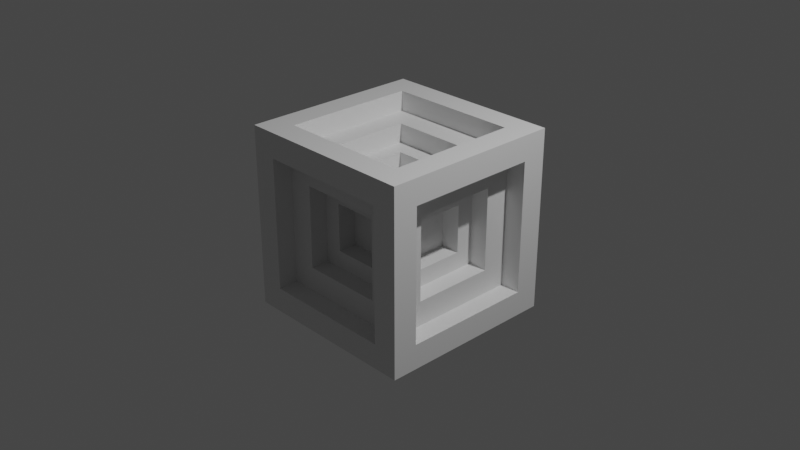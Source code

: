 # Source: testBlock.blend  (saved by Blender 2.91.10; exported with 4.5.12 LTS)
import bpy
from mathutils import Matrix  # noqa: F401  (used for matrix-valued properties, if any)

bpy.ops.wm.read_factory_settings(use_empty=True)
scene = bpy.context.scene
scene.name = 'Scene'

# ---- collections
col_collection = bpy.data.collections.new('Collection'); scene.collection.children.link(col_collection)

# ---- materials (node trees are filled in below, after node groups)
mat_material = bpy.data.materials.new('Material')
mat_material.alpha_threshold = 0.0
mat_material.use_transparent_shadow = False
mat_material.line_color = (0.0, 0.0, 0.0, 1.0)

# ---- material node trees
mat_material.use_nodes = True; mat_material.node_tree.nodes.clear()
_N = mat_material.node_tree.nodes; _L = mat_material.node_tree.links
n0 = _N.new('ShaderNodeOutputMaterial'); n0.name = 'Material Output'; n0.location = (300, 300)
n1 = _N.new('ShaderNodeBsdfPrincipled'); n1.name = 'Principled BSDF'; n1.location = (10, 300)
n1.distribution = 'GGX'
n1.subsurface_method = 'BURLEY'
n1.inputs[2].default_value = 0.4
n1.inputs[3].default_value = 1.45
n1.inputs[27].default_value = (0.0, 0.0, 0.0, 1.0)
n1.inputs[28].default_value = 1.0
_L.new(n1.outputs[0], n0.inputs[0])
n0.is_active_output = True

# ---- world
world_world = bpy.data.worlds.new('World'); scene.world = world_world
world_world.use_nodes = True; world_world.node_tree.nodes.clear()
_N = world_world.node_tree.nodes; _L = world_world.node_tree.links
n0 = _N.new('ShaderNodeOutputWorld'); n0.name = 'World Output'; n0.location = (300, 300)
n1 = _N.new('ShaderNodeBackground'); n1.name = 'Background'; n1.location = (10, 300)
n1.inputs[0].default_value = (0.05088, 0.05088, 0.05088, 1.0)
_L.new(n1.outputs[0], n0.inputs[0])
n0.is_active_output = True
world_world.color = (0.05088, 0.05088, 0.05088)
world_world.use_sun_shadow = False
world_world.sun_shadow_jitter_overblur = 0.0

# ---- cameras
cam_camera = bpy.data.cameras.new('Camera')
cam_camera.clip_end = 100.0
cam_camera.ortho_scale = 7.314

# ---- lights
light_light = bpy.data.lights.new('Light', 'POINT')
light_light.transmission_factor = 0.0
light_light.energy = 1000.0
light_light.shadow_soft_size = 0.1
light_light.shadow_maximum_resolution = 0.006
light_light.use_absolute_resolution = True

# ---- meshes
me_cube = bpy.data.meshes.new('Cube')
me_cube.from_pydata([(1.0, 1.0, 1.0), (1.0, 1.0, -1.0), (1.0, -1.0, 1.0), (1.0, -1.0, -1.0), (-1.0, 1.0, 1.0), (-1.0, 1.0, -1.0), (-1.0, -1.0, 1.0), (-1.0, -1.0, -1.0), (0.7259, 0.7259, 1.0), (-0.7259, 0.7259, 1.0), (-0.7259, -0.7259, 1.0), (0.7259, -0.7259, 1.0), (0.7259, -1.0, -0.7259), (0.7259, -1.0, 0.7259), (-0.7259, -1.0, 0.7259), (-0.7259, -1.0, -0.7259), (-1.0, -0.7259, -0.7259), (-1.0, -0.7259, 0.7259), (-1.0, 0.7259, 0.7259), (-1.0, 0.7259, -0.7259), (-0.7259, 0.7259, -1.0), (0.7259, 0.7259, -1.0), (0.7259, -0.7259, -1.0), (-0.7259, -0.7259, -1.0), (1.0, 0.7259, -0.7259), (1.0, 0.7259, 0.7259), (1.0, -0.7259, 0.7259), (1.0, -0.7259, -0.7259), (-0.7259, 1.0, -0.7259), (-0.7259, 1.0, 0.7259), (0.7259, 1.0, 0.7259), (0.7259, 1.0, -0.7259), (-0.7259, 0.7259, 0.7802), (0.7259, 0.7259, 0.7802), (0.7259, -0.7259, 0.7802), (-0.7259, -0.7259, 0.7802), (0.7259, -0.7802, 0.7259), (0.7259, -0.7802, -0.7259), (-0.7259, -0.7802, -0.7259), (-0.7259, -0.7802, 0.7259), (-0.7802, -0.7259, -0.7259), (-0.7802, -0.7259, 0.7259), (-0.7802, 0.7259, -0.7259), (-0.7802, 0.7259, 0.7259), (0.7259, 0.7259, -0.7802), (-0.7259, 0.7259, -0.7802), (-0.7259, -0.7259, -0.7802), (0.7259, -0.7259, -0.7802), (0.7802, 0.7259, 0.7259), (0.7802, 0.7259, -0.7259), (0.7802, -0.7259, -0.7259), (0.7802, -0.7259, 0.7259), (-0.7259, 0.7802, 0.7259), (-0.7259, 0.7802, -0.7259), (0.7259, 0.7802, -0.7259), (0.7259, 0.7802, 0.7259), (0.4547, 0.4547, 0.7802), (-0.4547, 0.4547, 0.7802), (-0.4547, -0.4547, 0.7802), (0.4547, -0.4547, 0.7802), (0.4547, -0.7802, -0.4547), (0.4547, -0.7802, 0.4547), (-0.4547, -0.7802, 0.4547), (-0.4547, -0.7802, -0.4547), (-0.7802, -0.4547, -0.4547), (-0.7802, -0.4547, 0.4547), (-0.7802, 0.4547, 0.4547), (-0.7802, 0.4547, -0.4547), (-0.4547, 0.4547, -0.7802), (0.4547, 0.4547, -0.7802), (0.4547, -0.4547, -0.7802), (-0.4547, -0.4547, -0.7802), (0.7802, 0.4547, -0.4547), (0.7802, 0.4547, 0.4547), (0.7802, -0.4547, 0.4547), (0.7802, -0.4547, -0.4547), (-0.4547, 0.7802, -0.4547), (-0.4547, 0.7802, 0.4547), (0.4547, 0.7802, 0.4547), (0.4547, 0.7802, -0.4547), (-0.4547, 0.4547, 0.5735), (0.4547, 0.4547, 0.5735), (0.4547, -0.4547, 0.5735), (-0.4547, -0.4547, 0.5735), (0.4547, -0.5735, 0.4547), (0.4547, -0.5735, -0.4547), (-0.4547, -0.5735, -0.4547), (-0.4547, -0.5735, 0.4547), (-0.5735, -0.4547, -0.4547), (-0.5735, -0.4547, 0.4547), (-0.5735, 0.4547, -0.4547), (-0.5735, 0.4547, 0.4547), (0.4547, 0.4547, -0.5735), (-0.4547, 0.4547, -0.5735), (-0.4547, -0.4547, -0.5735), (0.4547, -0.4547, -0.5735), (0.5735, 0.4547, 0.4547), (0.5735, 0.4547, -0.4547), (0.5735, -0.4547, -0.4547), (0.5735, -0.4547, 0.4547), (-0.4547, 0.5735, 0.4547), (-0.4547, 0.5735, -0.4547), (0.4547, 0.5735, -0.4547), (0.4547, 0.5735, 0.4547), (0.2638, 0.2638, 0.5735), (-0.2638, 0.2638, 0.5735), (-0.2638, -0.2638, 0.5735), (0.2638, -0.2638, 0.5735), (0.2638, -0.5735, -0.2638), (0.2638, -0.5735, 0.2638), (-0.2638, -0.5735, 0.2638), (-0.2638, -0.5735, -0.2638), (-0.5735, -0.2638, -0.2638), (-0.5735, -0.2638, 0.2638), (-0.5735, 0.2638, 0.2638), (-0.5735, 0.2638, -0.2638), (-0.2638, 0.2638, -0.5735), (0.2638, 0.2638, -0.5735), (0.2638, -0.2638, -0.5735), (-0.2638, -0.2638, -0.5735), (0.5735, 0.2638, -0.2638), (0.5735, 0.2638, 0.2638), (0.5735, -0.2638, 0.2638), (0.5735, -0.2638, -0.2638), (-0.2638, 0.5735, -0.2638), (-0.2638, 0.5735, 0.2638), (0.2638, 0.5735, 0.2638), (0.2638, 0.5735, -0.2638), (-0.2638, 0.2638, 0.3638), (0.2638, 0.2638, 0.3638), (0.2638, -0.2638, 0.3638), (-0.2638, -0.2638, 0.3638), (0.2638, -0.3638, 0.2638), (0.2638, -0.3638, -0.2638), (-0.2638, -0.3638, -0.2638), (-0.2638, -0.3638, 0.2638), (-0.3638, -0.2638, -0.2638), (-0.3638, -0.2638, 0.2638), (-0.3638, 0.2638, -0.2638), (-0.3638, 0.2638, 0.2638), (0.2638, 0.2638, -0.3638), (-0.2638, 0.2638, -0.3638), (-0.2638, -0.2638, -0.3638), (0.2638, -0.2638, -0.3638), (0.3638, 0.2638, 0.2638), (0.3638, 0.2638, -0.2638), (0.3638, -0.2638, -0.2638), (0.3638, -0.2638, 0.2638), (-0.2638, 0.3638, 0.2638), (-0.2638, 0.3638, -0.2638), (0.2638, 0.3638, -0.2638), (0.2638, 0.3638, 0.2638)], [], [(28, 29, 52, 53), (23, 20, 45, 46), (13, 14, 39, 36), (24, 25, 48, 49), (19, 16, 40, 42), (9, 10, 35, 32), (0, 4, 9, 8), (4, 6, 10, 9), (6, 2, 11, 10), (2, 0, 8, 11), (3, 2, 13, 12), (2, 6, 14, 13), (6, 7, 15, 14), (7, 3, 12, 15), (7, 6, 17, 16), (6, 4, 18, 17), (4, 5, 19, 18), (5, 7, 16, 19), (5, 1, 21, 20), (1, 3, 22, 21), (3, 7, 23, 22), (7, 5, 20, 23), (1, 0, 25, 24), (0, 2, 26, 25), (2, 3, 27, 26), (3, 1, 24, 27), (5, 4, 29, 28), (4, 0, 30, 29), (0, 1, 31, 30), (1, 5, 28, 31), (58, 59, 82, 83), (76, 77, 100, 101), (71, 68, 93, 94), (61, 62, 87, 84), (72, 73, 96, 97), (67, 64, 88, 90), (10, 11, 34, 35), (17, 18, 43, 41), (27, 24, 49, 50), (14, 15, 38, 39), (21, 22, 47, 44), (31, 28, 53, 54), (18, 19, 42, 43), (25, 26, 51, 48), (22, 23, 46, 47), (29, 30, 55, 52), (26, 27, 50, 51), (30, 31, 54, 55), (8, 9, 32, 33), (12, 13, 36, 37), (11, 8, 33, 34), (16, 17, 41, 40), (15, 12, 37, 38), (20, 21, 44, 45), (33, 32, 57, 56), (32, 35, 58, 57), (35, 34, 59, 58), (34, 33, 56, 59), (37, 36, 61, 60), (36, 39, 62, 61), (39, 38, 63, 62), (38, 37, 60, 63), (40, 41, 65, 64), (41, 43, 66, 65), (43, 42, 67, 66), (42, 40, 64, 67), (45, 44, 69, 68), (44, 47, 70, 69), (47, 46, 71, 70), (46, 45, 68, 71), (49, 48, 73, 72), (48, 51, 74, 73), (51, 50, 75, 74), (50, 49, 72, 75), (53, 52, 77, 76), (52, 55, 78, 77), (55, 54, 79, 78), (54, 53, 76, 79), (113, 114, 139, 137), (106, 107, 130, 131), (124, 125, 148, 149), (119, 116, 141, 142), (109, 110, 135, 132), (120, 121, 144, 145), (65, 66, 91, 89), (75, 72, 97, 98), (62, 63, 86, 87), (69, 70, 95, 92), (79, 76, 101, 102), (66, 67, 90, 91), (73, 74, 99, 96), (70, 71, 94, 95), (77, 78, 103, 100), (74, 75, 98, 99), (78, 79, 102, 103), (56, 57, 80, 81), (60, 61, 84, 85), (59, 56, 81, 82), (64, 65, 89, 88), (63, 60, 85, 86), (68, 69, 92, 93), (57, 58, 83, 80), (81, 80, 105, 104), (80, 83, 106, 105), (83, 82, 107, 106), (82, 81, 104, 107), (85, 84, 109, 108), (84, 87, 110, 109), (87, 86, 111, 110), (86, 85, 108, 111), (88, 89, 113, 112), (89, 91, 114, 113), (91, 90, 115, 114), (90, 88, 112, 115), (93, 92, 117, 116), (92, 95, 118, 117), (95, 94, 119, 118), (94, 93, 116, 119), (97, 96, 121, 120), (96, 99, 122, 121), (99, 98, 123, 122), (98, 97, 120, 123), (101, 100, 125, 124), (100, 103, 126, 125), (103, 102, 127, 126), (102, 101, 124, 127), (129, 128, 131, 130), (133, 132, 135, 134), (136, 137, 139, 138), (141, 140, 143, 142), (145, 144, 147, 146), (149, 148, 151, 150), (123, 120, 145, 146), (110, 111, 134, 135), (117, 118, 143, 140), (127, 124, 149, 150), (114, 115, 138, 139), (121, 122, 147, 144), (118, 119, 142, 143), (125, 126, 151, 148), (122, 123, 146, 147), (126, 127, 150, 151), (104, 105, 128, 129), (108, 109, 132, 133), (107, 104, 129, 130), (112, 113, 137, 136), (111, 108, 133, 134), (116, 117, 140, 141), (105, 106, 131, 128), (115, 112, 136, 138)])
_uv = me_cube.uv_layers.new(name='UVMap')
_uv.uv.foreach_set('vector', [0.4093, 0.2843, 0.5907, 0.2843, 0.5907, 0.2843, 0.4093, 0.2843, 0.1593, 0.7157, 0.1593, 0.5343, 0.1593, 0.5343, 0.1593, 0.7157, 0.5907, 0.7843, 0.5907, 0.9657, 0.5907, 0.9657, 0.5907, 0.7843, 0.4093, 0.5343, 0.5907, 0.5343, 0.5907, 0.5343, 0.4093, 0.5343, 0.4093, 0.2157, 0.4093, 0.03426, 0.4093, 0.03426, 0.4093, 0.2157, 0.8407, 0.5343, 0.8407, 0.7157, 0.8407, 0.7157, 0.8407, 0.5343, 0.625, 0.5, 0.875, 0.5, 0.8407, 0.5343, 0.6593, 0.5343, 0.875, 0.5, 0.875, 0.75, 0.8407, 0.7157, 0.8407, 0.5343, 0.875, 0.75, 0.625, 0.75, 0.6593, 0.7157, 0.8407, 0.7157, 0.625, 0.75, 0.625, 0.5, 0.6593, 0.5343, 0.6593, 0.7157, 0.375, 0.75, 0.625, 0.75, 0.5907, 0.7843, 0.4093, 0.7843, 0.625, 0.75, 0.625, 1.0, 0.5907, 0.9657, 0.5907, 0.7843, 0.625, 1.0, 0.375, 1.0, 0.4093, 0.9657, 0.5907, 0.9657, 0.375, 1.0, 0.375, 0.75, 0.4093, 0.7843, 0.4093, 0.9657, 0.375, 0.0, 0.625, 0.0, 0.5907, 0.03426, 0.4093, 0.03426, 0.625, 0.0, 0.625, 0.25, 0.5907, 0.2157, 0.5907, 0.03426, 0.625, 0.25, 0.375, 0.25, 0.4093, 0.2157, 0.5907, 0.2157, 0.375, 0.25, 0.375, 0.0, 0.4093, 0.03426, 0.4093, 0.2157, 0.125, 0.5, 0.375, 0.5, 0.3407, 0.5343, 0.1593, 0.5343, 0.375, 0.5, 0.375, 0.75, 0.3407, 0.7157, 0.3407, 0.5343, 0.375, 0.75, 0.125, 0.75, 0.1593, 0.7157, 0.3407, 0.7157, 0.125, 0.75, 0.125, 0.5, 0.1593, 0.5343, 0.1593, 0.7157, 0.375, 0.5, 0.625, 0.5, 0.5907, 0.5343, 0.4093, 0.5343, 0.625, 0.5, 0.625, 0.75, 0.5907, 0.7157, 0.5907, 0.5343, 0.625, 0.75, 0.375, 0.75, 0.4093, 0.7157, 0.5907, 0.7157, 0.375, 0.75, 0.375, 0.5, 0.4093, 0.5343, 0.4093, 0.7157, 0.375, 0.25, 0.625, 0.25, 0.5907, 0.2843, 0.4093, 0.2843, 0.625, 0.25, 0.625, 0.5, 0.5907, 0.4657, 0.5907, 0.2843, 0.625, 0.5, 0.375, 0.5, 0.4093, 0.4657, 0.5907, 0.4657, 0.375, 0.5, 0.375, 0.25, 0.4093, 0.2843, 0.4093, 0.4657, 0.8068, 0.6818, 0.6932, 0.6818, 0.6932, 0.6818, 0.8068, 0.6818, 0.4432, 0.3182, 0.5568, 0.3182, 0.5568, 0.3182, 0.4432, 0.3182, 0.1932, 0.6818, 0.1932, 0.5682, 0.1932, 0.5682, 0.1932, 0.6818, 0.5568, 0.8182, 0.5568, 0.9318, 0.5568, 0.9318, 0.5568, 0.8182, 0.4432, 0.5682, 0.5568, 0.5682, 0.5568, 0.5682, 0.4432, 0.5682, 0.4432, 0.1818, 0.4432, 0.06817, 0.4432, 0.06817, 0.4432, 0.1818, 0.8407, 0.7157, 0.6593, 0.7157, 0.6593, 0.7157, 0.8407, 0.7157, 0.5907, 0.03426, 0.5907, 0.2157, 0.5907, 0.2157, 0.5907, 0.03426, 0.4093, 0.7157, 0.4093, 0.5343, 0.4093, 0.5343, 0.4093, 0.7157, 0.5907, 0.9657, 0.4093, 0.9657, 0.4093, 0.9657, 0.5907, 0.9657, 0.3407, 0.5343, 0.3407, 0.7157, 0.3407, 0.7157, 0.3407, 0.5343, 0.4093, 0.4657, 0.4093, 0.2843, 0.4093, 0.2843, 0.4093, 0.4657, 0.5907, 0.2157, 0.4093, 0.2157, 0.4093, 0.2157, 0.5907, 0.2157, 0.5907, 0.5343, 0.5907, 0.7157, 0.5907, 0.7157, 0.5907, 0.5343, 0.3407, 0.7157, 0.1593, 0.7157, 0.1593, 0.7157, 0.3407, 0.7157, 0.5907, 0.2843, 0.5907, 0.4657, 0.5907, 0.4657, 0.5907, 0.2843, 0.5907, 0.7157, 0.4093, 0.7157, 0.4093, 0.7157, 0.5907, 0.7157, 0.5907, 0.4657, 0.4093, 0.4657, 0.4093, 0.4657, 0.5907, 0.4657, 0.6593, 0.5343, 0.8407, 0.5343, 0.8407, 0.5343, 0.6593, 0.5343, 0.4093, 0.7843, 0.5907, 0.7843, 0.5907, 0.7843, 0.4093, 0.7843, 0.6593, 0.7157, 0.6593, 0.5343, 0.6593, 0.5343, 0.6593, 0.7157, 0.4093, 0.03426, 0.5907, 0.03426, 0.5907, 0.03426, 0.4093, 0.03426, 0.4093, 0.9657, 0.4093, 0.7843, 0.4093, 0.7843, 0.4093, 0.9657, 0.1593, 0.5343, 0.3407, 0.5343, 0.3407, 0.5343, 0.1593, 0.5343, 0.6593, 0.5343, 0.8407, 0.5343, 0.8068, 0.5682, 0.6932, 0.5682, 0.8407, 0.5343, 0.8407, 0.7157, 0.8068, 0.6818, 0.8068, 0.5682, 0.8407, 0.7157, 0.6593, 0.7157, 0.6932, 0.6818, 0.8068, 0.6818, 0.6593, 0.7157, 0.6593, 0.5343, 0.6932, 0.5682, 0.6932, 0.6818, 0.4093, 0.7843, 0.5907, 0.7843, 0.5568, 0.8182, 0.4432, 0.8182, 0.5907, 0.7843, 0.5907, 0.9657, 0.5568, 0.9318, 0.5568, 0.8182, 0.5907, 0.9657, 0.4093, 0.9657, 0.4432, 0.9318, 0.5568, 0.9318, 0.4093, 0.9657, 0.4093, 0.7843, 0.4432, 0.8182, 0.4432, 0.9318, 0.4093, 0.03426, 0.5907, 0.03426, 0.5568, 0.06817, 0.4432, 0.06817, 0.5907, 0.03426, 0.5907, 0.2157, 0.5568, 0.1818, 0.5568, 0.06817, 0.5907, 0.2157, 0.4093, 0.2157, 0.4432, 0.1818, 0.5568, 0.1818, 0.4093, 0.2157, 0.4093, 0.03426, 0.4432, 0.06817, 0.4432, 0.1818, 0.1593, 0.5343, 0.3407, 0.5343, 0.3068, 0.5682, 0.1932, 0.5682, 0.3407, 0.5343, 0.3407, 0.7157, 0.3068, 0.6818, 0.3068, 0.5682, 0.3407, 0.7157, 0.1593, 0.7157, 0.1932, 0.6818, 0.3068, 0.6818, 0.1593, 0.7157, 0.1593, 0.5343, 0.1932, 0.5682, 0.1932, 0.6818, 0.4093, 0.5343, 0.5907, 0.5343, 0.5568, 0.5682, 0.4432, 0.5682, 0.5907, 0.5343, 0.5907, 0.7157, 0.5568, 0.6818, 0.5568, 0.5682, 0.5907, 0.7157, 0.4093, 0.7157, 0.4432, 0.6818, 0.5568, 0.6818, 0.4093, 0.7157, 0.4093, 0.5343, 0.4432, 0.5682, 0.4432, 0.6818, 0.4093, 0.2843, 0.5907, 0.2843, 0.5568, 0.3182, 0.4432, 0.3182, 0.5907, 0.2843, 0.5907, 0.4657, 0.5568, 0.4318, 0.5568, 0.3182, 0.5907, 0.4657, 0.4093, 0.4657, 0.4432, 0.4318, 0.5568, 0.4318, 0.4093, 0.4657, 0.4093, 0.2843, 0.4432, 0.3182, 0.4432, 0.4318, 0.533, 0.09202, 0.533, 0.158, 0.533, 0.158, 0.533, 0.09202, 0.783, 0.658, 0.717, 0.658, 0.717, 0.658, 0.783, 0.658, 0.467, 0.342, 0.533, 0.342, 0.533, 0.342, 0.467, 0.342, 0.217, 0.658, 0.217, 0.592, 0.217, 0.592, 0.217, 0.658, 0.533, 0.842, 0.533, 0.908, 0.533, 0.908, 0.533, 0.842, 0.467, 0.592, 0.533, 0.592, 0.533, 0.592, 0.467, 0.592, 0.5568, 0.06817, 0.5568, 0.1818, 0.5568, 0.1818, 0.5568, 0.06817, 0.4432, 0.6818, 0.4432, 0.5682, 0.4432, 0.5682, 0.4432, 0.6818, 0.5568, 0.9318, 0.4432, 0.9318, 0.4432, 0.9318, 0.5568, 0.9318, 0.3068, 0.5682, 0.3068, 0.6818, 0.3068, 0.6818, 0.3068, 0.5682, 0.4432, 0.4318, 0.4432, 0.3182, 0.4432, 0.3182, 0.4432, 0.4318, 0.5568, 0.1818, 0.4432, 0.1818, 0.4432, 0.1818, 0.5568, 0.1818, 0.5568, 0.5682, 0.5568, 0.6818, 0.5568, 0.6818, 0.5568, 0.5682, 0.3068, 0.6818, 0.1932, 0.6818, 0.1932, 0.6818, 0.3068, 0.6818, 0.5568, 0.3182, 0.5568, 0.4318, 0.5568, 0.4318, 0.5568, 0.3182, 0.5568, 0.6818, 0.4432, 0.6818, 0.4432, 0.6818, 0.5568, 0.6818, 0.5568, 0.4318, 0.4432, 0.4318, 0.4432, 0.4318, 0.5568, 0.4318, 0.6932, 0.5682, 0.8068, 0.5682, 0.8068, 0.5682, 0.6932, 0.5682, 0.4432, 0.8182, 0.5568, 0.8182, 0.5568, 0.8182, 0.4432, 0.8182, 0.6932, 0.6818, 0.6932, 0.5682, 0.6932, 0.5682, 0.6932, 0.6818, 0.4432, 0.06817, 0.5568, 0.06817, 0.5568, 0.06817, 0.4432, 0.06817, 0.4432, 0.9318, 0.4432, 0.8182, 0.4432, 0.8182, 0.4432, 0.9318, 0.1932, 0.5682, 0.3068, 0.5682, 0.3068, 0.5682, 0.1932, 0.5682, 0.8068, 0.5682, 0.8068, 0.6818, 0.8068, 0.6818, 0.8068, 0.5682, 0.6932, 0.5682, 0.8068, 0.5682, 0.783, 0.592, 0.717, 0.592, 0.8068, 0.5682, 0.8068, 0.6818, 0.783, 0.658, 0.783, 0.592, 0.8068, 0.6818, 0.6932, 0.6818, 0.717, 0.658, 0.783, 0.658, 0.6932, 0.6818, 0.6932, 0.5682, 0.717, 0.592, 0.717, 0.658, 0.4432, 0.8182, 0.5568, 0.8182, 0.533, 0.842, 0.467, 0.842, 0.5568, 0.8182, 0.5568, 0.9318, 0.533, 0.908, 0.533, 0.842, 0.5568, 0.9318, 0.4432, 0.9318, 0.467, 0.908, 0.533, 0.908, 0.4432, 0.9318, 0.4432, 0.8182, 0.467, 0.842, 0.467, 0.908, 0.4432, 0.06817, 0.5568, 0.06817, 0.533, 0.09202, 0.467, 0.09202, 0.5568, 0.06817, 0.5568, 0.1818, 0.533, 0.158, 0.533, 0.09202, 0.5568, 0.1818, 0.4432, 0.1818, 0.467, 0.158, 0.533, 0.158, 0.4432, 0.1818, 0.4432, 0.06817, 0.467, 0.09202, 0.467, 0.158, 0.1932, 0.5682, 0.3068, 0.5682, 0.283, 0.592, 0.217, 0.592, 0.3068, 0.5682, 0.3068, 0.6818, 0.283, 0.658, 0.283, 0.592, 0.3068, 0.6818, 0.1932, 0.6818, 0.217, 0.658, 0.283, 0.658, 0.1932, 0.6818, 0.1932, 0.5682, 0.217, 0.592, 0.217, 0.658, 0.4432, 0.5682, 0.5568, 0.5682, 0.533, 0.592, 0.467, 0.592, 0.5568, 0.5682, 0.5568, 0.6818, 0.533, 0.658, 0.533, 0.592, 0.5568, 0.6818, 0.4432, 0.6818, 0.467, 0.658, 0.533, 0.658, 0.4432, 0.6818, 0.4432, 0.5682, 0.467, 0.592, 0.467, 0.658, 0.4432, 0.3182, 0.5568, 0.3182, 0.533, 0.342, 0.467, 0.342, 0.5568, 0.3182, 0.5568, 0.4318, 0.533, 0.408, 0.533, 0.342, 0.5568, 0.4318, 0.4432, 0.4318, 0.467, 0.408, 0.533, 0.408, 0.4432, 0.4318, 0.4432, 0.3182, 0.467, 0.342, 0.467, 0.408, 0.717, 0.592, 0.783, 0.592, 0.783, 0.658, 0.717, 0.658, 0.467, 0.842, 0.533, 0.842, 0.533, 0.908, 0.467, 0.908, 0.467, 0.09202, 0.533, 0.09202, 0.533, 0.158, 0.467, 0.158, 0.217, 0.592, 0.283, 0.592, 0.283, 0.658, 0.217, 0.658, 0.467, 0.592, 0.533, 0.592, 0.533, 0.658, 0.467, 0.658, 0.467, 0.342, 0.533, 0.342, 0.533, 0.408, 0.467, 0.408, 0.467, 0.658, 0.467, 0.592, 0.467, 0.592, 0.467, 0.658, 0.533, 0.908, 0.467, 0.908, 0.467, 0.908, 0.533, 0.908, 0.283, 0.592, 0.283, 0.658, 0.283, 0.658, 0.283, 0.592, 0.467, 0.408, 0.467, 0.342, 0.467, 0.342, 0.467, 0.408, 0.533, 0.158, 0.467, 0.158, 0.467, 0.158, 0.533, 0.158, 0.533, 0.592, 0.533, 0.658, 0.533, 0.658, 0.533, 0.592, 0.283, 0.658, 0.217, 0.658, 0.217, 0.658, 0.283, 0.658, 0.533, 0.342, 0.533, 0.408, 0.533, 0.408, 0.533, 0.342, 0.533, 0.658, 0.467, 0.658, 0.467, 0.658, 0.533, 0.658, 0.533, 0.408, 0.467, 0.408, 0.467, 0.408, 0.533, 0.408, 0.717, 0.592, 0.783, 0.592, 0.783, 0.592, 0.717, 0.592, 0.467, 0.842, 0.533, 0.842, 0.533, 0.842, 0.467, 0.842, 0.717, 0.658, 0.717, 0.592, 0.717, 0.592, 0.717, 0.658, 0.467, 0.09202, 0.533, 0.09202, 0.533, 0.09202, 0.467, 0.09202, 0.467, 0.908, 0.467, 0.842, 0.467, 0.842, 0.467, 0.908, 0.217, 0.592, 0.283, 0.592, 0.283, 0.592, 0.217, 0.592, 0.783, 0.592, 0.783, 0.658, 0.783, 0.658, 0.783, 0.592, 0.467, 0.158, 0.467, 0.09202, 0.467, 0.09202, 0.467, 0.158])
me_cube.materials.append(mat_material)
me_cube.use_remesh_preserve_volume = False
me_cube.use_remesh_preserve_attributes = False
me_cube.use_mirror_vertex_groups = False
me_cube.update()

# ---- objects
ob_cube = bpy.data.objects.new('Cube', me_cube)
ob_light = bpy.data.objects.new('Light', light_light)
ob_camera = bpy.data.objects.new('Camera', cam_camera)

# ---- transforms, parenting, visibility, modifiers, constraints
ob_cube.location = (0.0, 0.0, 0.0)
ob_cube.lock_rotations_4d = False
ob_cube.empty_display_type = 'ARROWS'
ob_cube.lineart.crease_threshold = 0.0
ob_light.location = (4.076, 1.005, 5.904)
ob_light.rotation_euler = (0.6503, 0.05522, 1.866)
ob_light.lock_rotations_4d = False
ob_light.empty_display_type = 'ARROWS'
ob_light.color = (0.0, 0.0, 0.0, 0.0)
ob_light.lineart.crease_threshold = 0.0
ob_camera.location = (7.359, -6.926, 4.958)
ob_camera.rotation_euler = (1.109, 0.0, 0.8149)
ob_camera.lock_rotations_4d = False
ob_camera.empty_display_type = 'ARROWS'
ob_camera.color = (0.0, 0.0, 0.0, 0.0)
ob_camera.display_type = 'WIRE'
ob_camera.lineart.crease_threshold = 0.0

# ---- collection membership
col_collection.objects.link(ob_cube)
col_collection.objects.link(ob_light)
col_collection.objects.link(ob_camera)

# ---- scene / render settings (as saved in the file)
scene.camera = ob_camera
scene.frame_start = 1; scene.frame_end = 250; scene.frame_set(1)
scene.render.engine = 'BLENDER_EEVEE_NEXT'
scene.cycles.use_denoising = False
scene.cycles.samples = 128
scene.cycles.sampling_pattern = 'TABULATED_SOBOL'
scene.cycles.use_adaptive_sampling = False
scene.cycles.use_light_tree = False
scene.view_settings.view_transform = 'Filmic'
bpy.context.view_layer.update()
